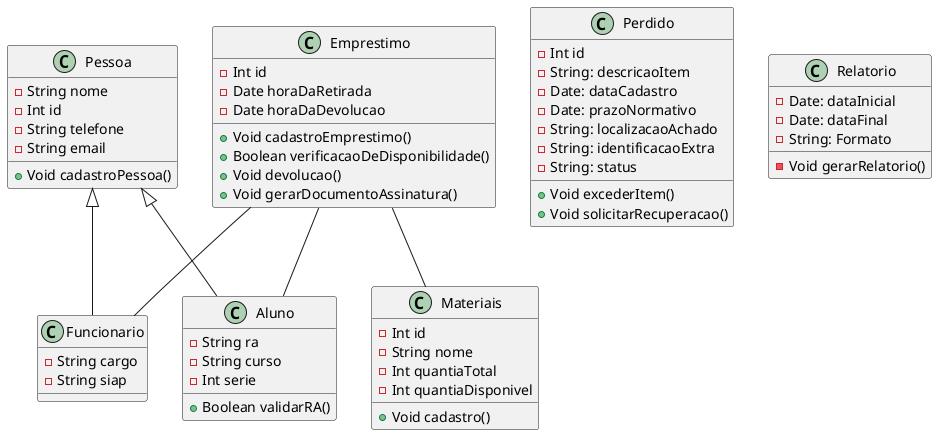

The diagram above was rendered by PlantUML. Its source (embedded in the PNG):
@startuml   

class Pessoa { 
    -String nome
    -Int id
    -String telefone
    -String email

    +Void cadastroPessoa()
}
 
class Aluno {
    -String ra
    -String curso
    -Int serie

    +Boolean validarRA()
}

class Funcionario {
    -String cargo
    -String siap
}

class Materiais {
    -Int id
    -String nome
    -Int quantiaTotal
    -Int quantiaDisponivel

    +Void cadastro()
}

class Emprestimo{
    -Int id
    -Date horaDaRetirada
    -Date horaDaDevolucao

    +Void cadastroEmprestimo()
    +Boolean verificacaoDeDisponibilidade()
    +Void devolucao()
    +Void gerarDocumentoAssinatura()
}

class Perdido {
    -Int id
    -String: descricaoItem
    -Date: dataCadastro
    -Date: prazoNormativo
    -String: localizacaoAchado
    -String: identificacaoExtra
    -String: status
    +Void excederItem()
    +Void solicitarRecuperacao()
}

class Relatorio {
    -Date: dataInicial
    -Date: dataFinal
    -String: Formato
    -Void gerarRelatorio()
}


Pessoa <|-- Aluno
Pessoa <|-- Funcionario
Emprestimo -- Materiais
Emprestimo -- Aluno
Emprestimo -- Funcionario


@enduml